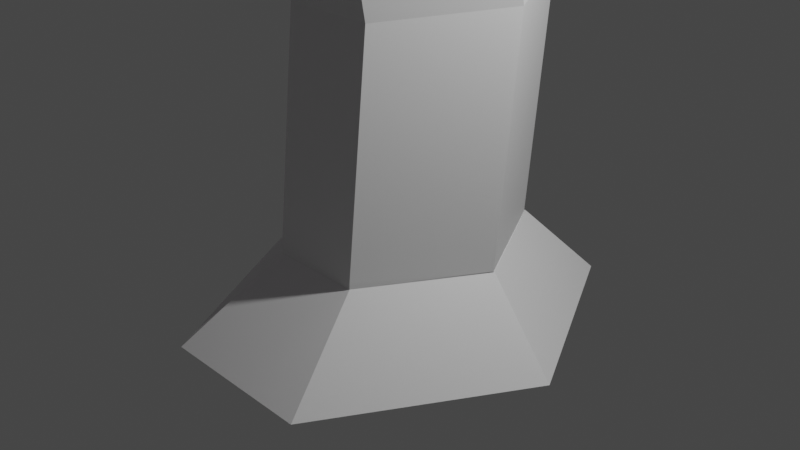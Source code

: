 # Source: TreeOak1.blend  (saved by Blender 3.5.10; exported with 4.5.12 LTS)
import bpy
from mathutils import Matrix  # noqa: F401  (used for matrix-valued properties, if any)

bpy.ops.wm.read_factory_settings(use_empty=True)
scene = bpy.context.scene
scene.name = 'Scene'

# ---- collections
col_collection = bpy.data.collections.new('Collection'); scene.collection.children.link(col_collection)

# ---- images (referenced by path relative to the original .blend; pixels are not part of the script)
import os
ASSET_DIR = os.environ.get("B2B_ASSET_DIR", "")  # directory of the original .blend (textures are referenced by path, not embedded)
HERE = os.path.dirname(os.path.abspath(__file__))  # packed textures are extracted next to this script under _unpacked/

def load_image(name, relpath, width, height, colorspace="sRGB"):
    """Load a texture the original file referenced (path relative to the .blend, or extracted next to this script)."""
    p = next((c for c in (os.path.join(HERE, relpath), os.path.join(ASSET_DIR, relpath)) if relpath and os.path.exists(c)), "")
    if p:
        img = bpy.data.images.load(p, check_existing=True)
        img.name = name
    else:  # same state as the original file: an image datablock whose file is absent (Cycles renders it pink)
        img = bpy.data.images.new(name, width, height)
        img.source = "FILE"
        img.filepath = "//" + (relpath or name)
    img.colorspace_settings.name = colorspace
    return img
img_pngwing_com_png = load_image('pngwing.com.png', 'pngwing.com.png', 1024, 1024, 'sRGB')

# ---- materials (node trees are filled in below, after node groups)
mat_material = bpy.data.materials.new('Material')
mat_material.alpha_threshold = 0.0
mat_material.use_transparent_shadow = False
mat_material.roughness = 0.5
mat_material.line_color = (0.0, 0.0, 0.0, 1.0)
mat_pngwing_com = bpy.data.materials.new('pngwing.com')
mat_pngwing_com.surface_render_method = 'BLENDED'
mat_pngwing_com.blend_method = 'BLEND'

# ---- material node trees
mat_material.use_nodes = True; mat_material.node_tree.nodes.clear()
_N = mat_material.node_tree.nodes; _L = mat_material.node_tree.links
n0 = _N.new('ShaderNodeOutputMaterial'); n0.name = 'Material Output'; n0.location = (300, 300)
n1 = _N.new('ShaderNodeBsdfPrincipled'); n1.name = 'Principled BSDF'; n1.location = (10, 300)
n1.distribution = 'GGX'
n1.subsurface_method = 'RANDOM_WALK_SKIN'
n1.inputs[3].default_value = 1.45
n1.inputs[27].default_value = (0.0, 0.0, 0.0, 1.0)
n1.inputs[28].default_value = 1.0
_L.new(n1.outputs[0], n0.inputs[0])
n0.is_active_output = True
mat_pngwing_com.use_nodes = True; mat_pngwing_com.node_tree.nodes.clear()
_N = mat_pngwing_com.node_tree.nodes; _L = mat_pngwing_com.node_tree.links
n0 = _N.new('ShaderNodeOutputMaterial'); n0.name = 'Material Output'; n0.location = (300, 300)
n1 = _N.new('ShaderNodeTexImage'); n1.name = 'Image Texture'; n1.location = (-200, 300)
n1.image = img_pngwing_com_png
n1.extension = 'CLIP'
n2 = _N.new('ShaderNodeBsdfPrincipled'); n2.name = 'Principled BSDF'; n2.location = (0, 300)
n2.distribution = 'GGX'
n2.subsurface_method = 'RANDOM_WALK_SKIN'
n2.inputs[3].default_value = 1.45
n2.inputs[27].default_value = (0.0, 0.0, 0.0, 1.0)
n2.inputs[28].default_value = 1.0
_L.new(n1.outputs[0], n2.inputs[0])
_L.new(n1.outputs[1], n2.inputs[4])
_L.new(n2.outputs[0], n0.inputs[0])
n0.is_active_output = True

# ---- world
world_world = bpy.data.worlds.new('World'); scene.world = world_world
world_world.use_nodes = True; world_world.node_tree.nodes.clear()
_N = world_world.node_tree.nodes; _L = world_world.node_tree.links
n0 = _N.new('ShaderNodeOutputWorld'); n0.name = 'World Output'; n0.location = (300, 300)
n1 = _N.new('ShaderNodeBackground'); n1.name = 'Background'; n1.location = (10, 300)
n1.inputs[0].default_value = (0.05088, 0.05088, 0.05088, 1.0)
_L.new(n1.outputs[0], n0.inputs[0])
n0.is_active_output = True
world_world.color = (0.05088, 0.05088, 0.05088)
world_world.use_sun_shadow = False
world_world.sun_shadow_jitter_overblur = 0.0

# ---- cameras
cam_camera = bpy.data.cameras.new('Camera')
cam_camera.clip_end = 100.0
cam_camera.ortho_scale = 7.314

# ---- lights
light_light = bpy.data.lights.new('Light', 'POINT')
light_light.transmission_factor = 0.0
light_light.energy = 1000.0
light_light.shadow_soft_size = 0.1
light_light.shadow_maximum_resolution = 0.006
light_light.use_absolute_resolution = True

# ---- meshes
me_cube = bpy.data.meshes.new('Cube')
me_cube.from_pydata([(0.5061, 1.375, -0.1804), (0.8691, 2.134, -1.0), (0.5061, -1.11, -0.1804), (0.8691, -2.134, -1.0), (-0.5061, 1.375, -0.1804), (-0.8691, 2.134, -1.0), (-0.5061, -1.11, -0.1804), (-0.8691, -2.134, -1.0), (-2.046, 0.0, -1.0), (1.191, 0.1322, -0.1804), (-1.191, 0.1322, -0.1804), (2.046, 0.0, -1.0), (0.5061, -1.109, -0.1216), (-0.5061, -1.109, -0.1216), (1.194, 0.1154, -0.1757), (-1.191, 0.1322, -0.1804), (-0.5081, 1.308, -0.2512), (0.5026, 1.353, -0.1908), (0.505, -0.8661, 2.303), (-0.505, -0.8661, 2.303), (1.189, 0.3723, 2.361), (-1.189, 0.3723, 2.361), (-0.505, 1.611, 2.42), (0.505, 1.611, 2.42), (0.4679, -1.724, 7.259), (-0.4679, -1.724, 7.259), (1.101, -0.5757, 7.298), (-1.101, -0.5757, 7.298), (-0.4679, 0.5723, 7.337), (0.4679, 0.5723, 7.337), (0.1919, -0.3998, 12.6), (-0.1919, -0.3998, 12.6), (0.4516, 0.06773, 12.55), (-0.4516, 0.06773, 12.55), (-0.1919, 0.5353, 12.49), (0.1919, 0.5353, 12.49), (0.271, -0.4378, 12.65), (-0.2535, -0.3495, 12.66), (0.5891, 0.02858, 12.59), (-0.5, 0.06833, 12.55), (-0.3517, 0.5646, 12.41), (0.1919, 0.525, 12.43), (0.1919, 1.093, 16.5), (-0.1919, 1.093, 16.5), (0.4516, 1.563, 16.48), (-0.4516, 1.563, 16.48), (-0.1919, 2.034, 16.46), (0.1919, 2.034, 16.46), (0.1919, -0.1216, 20.47), (-0.1919, -0.1216, 20.47), (0.4516, 0.2706, 20.94), (-0.4516, 0.2706, 20.94), (-0.1919, 0.77, 20.67), (0.1919, 0.77, 20.67), (0.1919, -1.634, 22.05), (-0.1919, -1.634, 22.05), (0.4516, -1.163, 22.33), (-0.4516, -1.163, 22.33), (-0.4516, 2.055, 22.88), (-0.1919, 2.474, 22.5), (0.1919, 2.474, 22.5), (0.4516, 2.055, 22.88), (0.1367, -2.166, 24.11), (-0.1367, -2.166, 24.11), (0.3218, -1.9, 24.39), (-0.3218, -1.9, 24.39), (0.1367, -3.834, 24.49), (-0.1367, -3.834, 24.49), (0.3218, -3.84, 24.71), (-0.3218, -3.84, 24.71), (0.06657, -6.183, 23.82), (-0.06657, -6.183, 23.82), (0.1567, -6.243, 24.0), (-0.1567, -6.243, 24.0), (0.1367, -3.358, 24.38), (-0.1367, -3.358, 24.38), (-0.3218, -3.304, 24.91), (0.3218, -3.304, 24.91), (-0.1626, -4.996, 25.58), (0.1626, -4.996, 25.58), (-0.1626, -4.795, 25.79), (0.1626, -4.795, 25.79), (-0.1029, -5.769, 26.74), (0.1029, -5.769, 26.74), (-0.1029, -5.62, 26.85), (0.1029, -5.62, 26.85), (0.4516, 0.8881, 21.72), (-0.4516, 0.8881, 21.72), (0.1919, 1.406, 21.35), (-0.1919, 1.406, 21.35), (0.4516, 1.539, 22.22), (0.1919, 1.935, 21.92), (-0.4516, 1.539, 22.22), (-0.1919, 1.935, 21.92), (-0.3046, 0.6417, 23.67), (-0.3046, 0.2068, 23.33), (0.3046, 0.2068, 23.33), (0.3046, 0.6417, 23.67), (-0.16, -0.8685, 24.83), (-0.16, -1.06, 24.61), (0.16, -1.06, 24.61), (0.16, -0.8685, 24.83), (-0.4516, 1.132, 18.22), (-0.4516, 0.7015, 19.11), (-0.1919, 1.191, 18.99), (-0.1919, 1.613, 18.16), (0.2628, 0.6878, 18.12), (0.1441, 0.2831, 18.9), (-0.1919, 0.2831, 18.93), (-0.1919, 0.6878, 18.13), (0.1919, 1.191, 18.99), (0.1919, 1.613, 18.16), (0.5066, 1.132, 18.24), (0.3734, 0.7015, 19.12), (2.36, 0.6911, 18.84), (2.024, 0.3835, 19.34), (2.487, 1.029, 19.01), (2.11, 0.7014, 19.57), (3.084, 0.6943, 20.98), (2.78, 0.4865, 21.26), (3.14, 0.9227, 21.11), (2.798, 0.7014, 21.42), (5.257, 0.6954, 22.34), (5.01, 0.521, 22.58), (5.308, 0.8871, 22.45), (5.031, 0.7013, 22.71), (-0.1261, 1.062, 13.61), (-0.329, 1.467, 15.01), (0.6268, 1.331, 15.01), (0.2774, 1.009, 13.68), (0.3028, 0.5716, 13.72), (0.4516, 1.022, 15.06), (0.1919, 0.5557, 15.11), (0.1199, 0.06209, 13.78), (-0.5431, 0.4565, 13.92), (-0.1841, 1.022, 15.05), (0.07414, 0.5557, 15.0), (-0.387, 0.06009, 13.87), (-2.347, 0.5293, 16.99), (-1.845, 0.8494, 17.67), (-1.691, 0.5503, 17.6), (-2.181, 0.233, 16.94), (-5.548, 0.5333, 18.62), (-5.248, 0.7379, 19.07), (-5.148, 0.5467, 19.02), (-5.44, 0.344, 18.59), (-7.096, 0.5361, 20.92), (-6.872, 0.6608, 21.16), (-6.816, 0.5443, 21.13), (-7.034, 0.4207, 20.89), (4.775, -0.712, 15.8), (4.641, -0.9687, 15.77), (4.115, -0.6465, 16.05), (4.235, -0.3855, 16.09), (4.137, -1.129, 19.8), (4.065, -1.322, 19.73), (3.618, -1.08, 19.69), (3.678, -0.8838, 19.77), (2.709, -3.177, 12.18), (1.587, -3.09, 12.18), (2.589, -2.65, 13.31), (1.501, -2.651, 13.38), (3.084, -5.097, 16.56), (2.53, -5.217, 16.51), (2.875, -4.705, 17.01), (2.344, -4.851, 17.01), (4.036, -7.113, 17.27), (3.625, -7.322, 17.25), (3.768, -6.767, 17.54), (3.376, -6.981, 17.56), (3.227, 4.506, 15.36), (2.893, 4.313, 16.17), (3.617, 4.067, 16.26), (3.95, 4.26, 15.45), (5.056, 5.573, 18.26), (4.999, 5.231, 18.45), (5.397, 5.16, 18.53), (5.455, 5.502, 18.34), (-2.769, 1.013, 12.71), (-2.749, 1.41, 12.6), (-2.434, 1.81, 13.48), (-2.611, 1.292, 13.76), (-4.525, 1.986, 15.62), (-4.52, 2.383, 15.5), (-4.164, 2.789, 16.37), (-4.314, 2.268, 16.65), (-7.213, 1.982, 16.36), (-7.218, 2.241, 16.29), (-6.964, 2.508, 16.84), (-7.046, 2.167, 17.02), (-3.501, 0.27, 17.49), (-3.945, 0.307, 18.04), (-3.997, 0.532, 18.08), (-3.561, 0.5306, 17.53), (-3.863, 0.8008, 18.57), (-3.347, 0.7902, 18.16), (-3.834, 0.5702, 18.52), (-3.313, 0.5231, 18.1), (-2.804, 0.2496, 20.48), (-2.173, 0.09672, 20.37), (-2.81, 0.02171, 20.41), (-2.18, -0.1672, 20.29), (-3.329, -0.557, 21.98), (-2.895, -0.7494, 22.07), (-3.339, -0.7194, 21.91), (-2.906, -0.9376, 22.0), (1.902, -3.799, 14.29), (2.216, -4.508, 14.85), (2.063, -4.162, 15.04), (1.782, -3.342, 14.75), (2.834, -3.817, 14.3), (2.959, -4.457, 14.86), (2.779, -4.064, 15.05), (2.684, -3.289, 14.74), (2.146, -3.538, 19.35), (1.972, -3.017, 19.48), (2.59, -3.492, 19.39), (2.53, -2.988, 19.5), (2.214, -5.369, 22.06), (2.129, -5.153, 22.22), (2.433, -5.355, 22.09), (2.404, -5.142, 22.23)], [], [(0, 4, 16, 17), (3, 2, 6, 7), (8, 10, 4, 5), (8, 11, 3, 7), (11, 9, 2, 3), (5, 4, 0, 1), (1, 0, 9, 11), (5, 1, 11, 8), (7, 6, 10, 8), (10, 6, 13, 15), (13, 12, 18, 19), (16, 15, 21, 22), (6, 2, 12, 13), (9, 0, 17, 14), (4, 10, 15, 16), (2, 9, 14, 12), (22, 21, 27, 28), (20, 23, 29, 26), (15, 13, 19, 21), (17, 16, 22, 23), (12, 14, 20, 18), (14, 17, 23, 20), (29, 28, 34, 35), (27, 25, 31, 33), (19, 18, 24, 25), (21, 19, 25, 27), (23, 22, 28, 29), (18, 20, 26, 24), (34, 33, 39, 40), (32, 35, 41, 38), (24, 26, 32, 30), (26, 29, 35, 32), (28, 27, 33, 34), (25, 24, 30, 31), (132, 131, 44, 42), (128, 127, 46, 47), (31, 30, 36, 37), (33, 31, 37, 39), (35, 34, 40, 41), (30, 32, 38, 36), (108, 107, 48, 49), (104, 103, 51, 52), (131, 128, 47, 44), (127, 135, 45, 46), (136, 132, 42, 43), (135, 136, 43, 45), (48, 50, 56, 54), (92, 90, 61, 58), (103, 108, 49, 51), (110, 104, 52, 53), (107, 113, 50, 48), (113, 110, 53, 50), (56, 57, 65, 64), (50, 51, 57, 56), (49, 48, 54, 55), (51, 49, 55, 57), (60, 59, 58, 61), (90, 91, 60, 61), (93, 92, 58, 59), (91, 93, 59, 60), (75, 74, 66, 67), (54, 56, 64, 62), (57, 55, 63, 65), (55, 54, 62, 63), (68, 69, 73, 72), (69, 68, 79, 78), (74, 77, 68, 66), (76, 75, 67, 69), (72, 73, 71, 70), (66, 68, 72, 70), (69, 67, 71, 73), (67, 66, 70, 71), (65, 63, 75, 76), (62, 64, 77, 74), (64, 65, 76, 77), (63, 62, 74, 75), (81, 80, 84, 85), (68, 77, 81, 79), (76, 69, 78, 80), (77, 76, 80, 81), (85, 84, 82, 83), (80, 78, 82, 84), (79, 81, 85, 83), (78, 79, 83, 82), (53, 52, 89, 88), (52, 51, 87, 89), (50, 53, 88, 86), (51, 50, 86, 87), (88, 89, 93, 91), (89, 87, 92, 93), (86, 88, 91, 90), (87, 86, 96, 95), (96, 97, 101, 100), (92, 87, 95, 94), (86, 90, 97, 96), (90, 92, 94, 97), (99, 100, 101, 98), (94, 95, 99, 98), (97, 94, 98, 101), (95, 96, 100, 99), (44, 47, 111, 112), (112, 111, 110, 113), (42, 44, 112, 106), (112, 113, 117, 116), (47, 46, 105, 111), (111, 105, 104, 110), (45, 43, 109, 102), (102, 109, 108, 103), (46, 45, 102, 105), (105, 102, 103, 104), (43, 42, 106, 109), (109, 106, 107, 108), (117, 115, 119, 121), (107, 106, 114, 115), (106, 112, 116, 114), (113, 107, 115, 117), (120, 121, 125, 124), (116, 117, 121, 120), (114, 116, 120, 118), (115, 114, 118, 119), (122, 124, 125, 123), (118, 120, 124, 122), (119, 118, 122, 123), (121, 119, 123, 125), (39, 37, 137, 134), (136, 135, 139, 140), (137, 37, 159, 161), (137, 133, 132, 136), (126, 40, 179, 180), (126, 134, 135, 127), (38, 41, 129, 130), (130, 129, 128, 131), (41, 40, 126, 129), (129, 126, 170, 173), (36, 38, 150, 151), (133, 130, 131, 132), (192, 191, 145, 142), (137, 136, 140, 141), (135, 134, 138, 139), (134, 137, 141, 138), (144, 143, 147, 148), (194, 192, 142, 143), (196, 194, 143, 144), (191, 196, 144, 145), (146, 149, 148, 147), (145, 144, 148, 149), (142, 145, 149, 146), (143, 142, 146, 147), (150, 153, 157, 154), (133, 36, 151, 152), (38, 130, 153, 150), (130, 133, 152, 153), (155, 154, 157, 156), (151, 150, 154, 155), (153, 152, 156, 157), (152, 151, 155, 156), (208, 207, 163, 165), (36, 133, 160, 158), (37, 36, 158, 159), (133, 137, 161, 160), (163, 162, 166, 167), (207, 211, 162, 163), (212, 208, 165, 164), (211, 212, 164, 162), (167, 166, 168, 169), (164, 165, 169, 168), (162, 164, 168, 166), (165, 163, 167, 169), (171, 172, 176, 175), (128, 129, 173, 172), (126, 127, 171, 170), (127, 128, 172, 171), (177, 174, 175, 176), (172, 173, 177, 176), (173, 170, 174, 177), (170, 171, 175, 174), (181, 180, 184, 185), (40, 39, 178, 179), (134, 126, 180, 181), (39, 134, 181, 178), (182, 185, 189, 186), (180, 179, 183, 184), (178, 181, 185, 182), (179, 178, 182, 183), (187, 186, 189, 188), (183, 182, 186, 187), (185, 184, 188, 189), (184, 183, 187, 188), (141, 140, 197, 190), (190, 197, 196, 191), (140, 139, 195, 197), (197, 195, 199, 201), (139, 138, 193, 195), (195, 193, 192, 194), (138, 141, 190, 193), (193, 190, 191, 192), (198, 200, 204, 202), (194, 196, 200, 198), (196, 197, 201, 200), (195, 194, 198, 199), (205, 203, 202, 204), (200, 201, 205, 204), (201, 199, 203, 205), (199, 198, 202, 203), (158, 160, 213, 210), (210, 213, 212, 211), (160, 161, 209, 213), (209, 208, 214, 215), (159, 158, 210, 206), (206, 210, 211, 207), (161, 159, 206, 209), (209, 206, 207, 208), (214, 216, 220, 218), (213, 209, 215, 217), (208, 212, 216, 214), (212, 213, 217, 216), (221, 219, 218, 220), (216, 217, 221, 220), (217, 215, 219, 221), (215, 214, 218, 219)])
_uv = me_cube.uv_layers.new(name='UVMap')
_uv.uv.foreach_set('vector', [0.625, 0.5, 0.625, 0.25, 0.625, 0.25, 0.625, 0.5, 0.375, 0.75, 0.625, 0.75, 0.625, 1.0, 0.375, 1.0, 0.375, 0.125, 0.625, 0.125, 0.625, 0.25, 0.375, 0.25, 0.125, 0.625, 0.375, 0.625, 0.375, 0.75, 0.125, 0.75, 0.375, 0.625, 0.625, 0.625, 0.625, 0.75, 0.375, 0.75, 0.375, 0.25, 0.625, 0.25, 0.625, 0.5, 0.375, 0.5, 0.375, 0.5, 0.625, 0.5, 0.625, 0.625, 0.375, 0.625, 0.125, 0.5, 0.375, 0.5, 0.375, 0.625, 0.125, 0.625, 0.375, 0.0, 0.625, 0.0, 0.625, 0.125, 0.375, 0.125, 0.625, 0.125, 0.625, 0.0, 0.625, 0.0, 0.625, 0.125, 0.625, 1.0, 0.625, 0.75, 0.625, 0.75, 0.625, 1.0, 0.625, 0.25, 0.625, 0.125, 0.625, 0.125, 0.625, 0.25, 0.625, 1.0, 0.625, 0.75, 0.625, 0.75, 0.625, 1.0, 0.625, 0.625, 0.625, 0.5, 0.625, 0.5, 0.625, 0.625, 0.625, 0.25, 0.625, 0.125, 0.625, 0.125, 0.625, 0.25, 0.625, 0.75, 0.625, 0.625, 0.625, 0.625, 0.625, 0.75, 0.625, 0.25, 0.625, 0.125, 0.625, 0.125, 0.625, 0.25, 0.625, 0.625, 0.625, 0.5, 0.625, 0.5, 0.625, 0.625, 0.625, 0.125, 0.625, 0.0, 0.625, 0.0, 0.625, 0.125, 0.625, 0.5, 0.625, 0.25, 0.625, 0.25, 0.625, 0.5, 0.625, 0.75, 0.625, 0.625, 0.625, 0.625, 0.625, 0.75, 0.625, 0.625, 0.625, 0.5, 0.625, 0.5, 0.625, 0.625, 0.625, 0.5, 0.625, 0.25, 0.625, 0.25, 0.625, 0.5, 0.625, 0.125, 0.625, 0.0, 0.625, 0.0, 0.625, 0.125, 0.625, 1.0, 0.625, 0.75, 0.625, 0.75, 0.625, 1.0, 0.625, 0.125, 0.625, 0.0, 0.625, 0.0, 0.625, 0.125, 0.625, 0.5, 0.625, 0.25, 0.625, 0.25, 0.625, 0.5, 0.625, 0.75, 0.625, 0.625, 0.625, 0.625, 0.625, 0.75, 0.625, 0.25, 0.625, 0.125, 0.625, 0.125, 0.625, 0.25, 0.625, 0.625, 0.625, 0.5, 0.625, 0.5, 0.625, 0.625, 0.625, 0.75, 0.625, 0.625, 0.625, 0.625, 0.625, 0.75, 0.625, 0.625, 0.625, 0.5, 0.625, 0.5, 0.625, 0.625, 0.625, 0.25, 0.625, 0.125, 0.625, 0.125, 0.625, 0.25, 0.625, 1.0, 0.625, 0.75, 0.625, 0.75, 0.625, 1.0, 0.625, 0.75, 0.625, 0.625, 0.625, 0.625, 0.625, 0.75, 0.625, 0.5, 0.625, 0.25, 0.625, 0.25, 0.625, 0.5, 0.625, 1.0, 0.625, 0.75, 0.625, 0.75, 0.625, 1.0, 0.625, 0.125, 0.625, 0.0, 0.625, 0.0, 0.625, 0.125, 0.625, 0.5, 0.625, 0.25, 0.625, 0.25, 0.625, 0.5, 0.625, 0.75, 0.625, 0.625, 0.625, 0.625, 0.625, 0.75, 0.625, 1.0, 0.625, 0.75, 0.625, 0.75, 0.625, 1.0, 0.625, 0.2331, 0.625, 0.1056, 0.625, 0.125, 0.625, 0.25, 0.625, 0.625, 0.625, 0.5, 0.625, 0.5, 0.625, 0.625, 0.625, 0.25, 0.625, 0.125, 0.625, 0.125, 0.625, 0.25, 0.625, 1.0, 0.625, 0.75, 0.625, 0.75, 0.625, 1.0, 0.625, 0.125, 0.625, 0.0, 0.625, 0.0, 0.625, 0.125, 0.625, 0.75, 0.625, 0.625, 0.625, 0.625, 0.625, 0.75, 0.875, 0.625, 0.625, 0.625, 0.625, 0.625, 0.875, 0.625, 0.625, 0.1056, 0.625, -0.01293, 0.625, 0.0, 0.625, 0.125, 0.625, 0.5169, 0.625, 0.2331, 0.625, 0.25, 0.625, 0.5, 0.625, 0.75, 0.625, 0.6444, 0.625, 0.625, 0.625, 0.75, 0.625, 0.6444, 0.625, 0.5169, 0.625, 0.5, 0.625, 0.625, 0.625, 0.625, 0.875, 0.625, 0.875, 0.625, 0.625, 0.625, 0.625, 0.625, 0.875, 0.625, 0.875, 0.625, 0.625, 0.625, 0.625, 1.0, 0.625, 0.75, 0.625, 0.75, 0.625, 1.0, 0.625, 0.125, 0.625, 0.0, 0.625, 0.0, 0.625, 0.125, 0.625, 0.5, 0.875, 0.5, 0.875, 0.625, 0.625, 0.625, 0.625, 0.625, 0.625, 0.5, 0.625, 0.5, 0.625, 0.625, 0.625, 0.25, 0.625, 0.125, 0.625, 0.125, 0.625, 0.25, 0.625, 0.5, 0.625, 0.25, 0.625, 0.25, 0.625, 0.5, 0.625, 1.0, 0.625, 0.75, 0.625, 0.75, 0.625, 1.0, 0.625, 0.75, 0.625, 0.625, 0.625, 0.625, 0.625, 0.75, 0.625, 0.125, 0.625, 0.0, 0.625, 0.0, 0.625, 0.125, 0.625, 1.0, 0.625, 0.75, 0.625, 0.75, 0.625, 1.0, 0.625, 0.625, 0.875, 0.625, 0.875, 0.625, 0.625, 0.625, 0.875, 0.625, 0.625, 0.625, 0.625, 0.625, 0.875, 0.625, 0.625, 0.75, 0.625, 0.625, 0.625, 0.625, 0.625, 0.75, 0.625, 0.125, 0.625, 3.448e-07, 0.625, 0.0, 0.625, 0.125, 0.625, 0.625, 0.875, 0.625, 0.875, 0.75, 0.625, 0.75, 0.625, 0.75, 0.625, 0.625, 0.625, 0.625, 0.625, 0.75, 0.625, 0.125, 0.625, 0.0, 0.625, 0.0, 0.625, 0.125, 0.625, 1.0, 0.625, 0.75, 0.625, 0.75, 0.625, 1.0, 0.625, 0.125, 0.625, 0.0, 0.625, 3.448e-07, 0.625, 0.125, 0.625, 0.75, 0.625, 0.625, 0.625, 0.625, 0.625, 0.75, 0.625, 0.625, 0.875, 0.625, 0.875, 0.625, 0.625, 0.625, 0.625, 1.0, 0.625, 0.75, 0.625, 0.75, 0.625, 1.0, 0.625, 0.625, 0.875, 0.625, 0.875, 0.625, 0.625, 0.625, 0.625, 0.625, 0.625, 0.625, 0.625, 0.625, 0.625, 0.625, 0.625, 0.125, 0.625, 0.125, 0.625, 0.125, 0.625, 0.125, 0.625, 0.625, 0.875, 0.625, 0.875, 0.625, 0.625, 0.625, 0.625, 0.625, 0.875, 0.625, 0.875, 0.625, 0.625, 0.625, 0.625, 0.125, 0.625, 0.125, 0.625, 0.125, 0.625, 0.125, 0.625, 0.625, 0.625, 0.625, 0.625, 0.625, 0.625, 0.625, 0.875, 0.625, 0.625, 0.625, 0.625, 0.625, 0.875, 0.625, 0.625, 0.5, 0.625, 0.25, 0.625, 0.25, 0.625, 0.5, 0.625, 0.25, 0.625, 0.125, 0.625, 0.125, 0.625, 0.25, 0.625, 0.625, 0.625, 0.5, 0.625, 0.5, 0.625, 0.625, 0.875, 0.625, 0.625, 0.625, 0.625, 0.625, 0.875, 0.625, 0.625, 0.5, 0.625, 0.25, 0.625, 0.25, 0.625, 0.5, 0.625, 0.25, 0.625, 0.125, 0.625, 0.125, 0.625, 0.25, 0.625, 0.625, 0.625, 0.5, 0.625, 0.5, 0.625, 0.625, 0.875, 0.625, 0.625, 0.625, 0.625, 0.625, 0.875, 0.625, 0.625, 0.625, 0.625, 0.625, 0.625, 0.625, 0.625, 0.625, 0.625, 0.125, 0.625, 0.125, 0.625, 0.125, 0.625, 0.125, 0.625, 0.625, 0.625, 0.625, 0.625, 0.625, 0.625, 0.625, 0.625, 0.625, 0.875, 0.625, 0.875, 0.625, 0.625, 0.625, 0.875, 0.625, 0.625, 0.625, 0.625, 0.625, 0.875, 0.625, 0.625, 0.125, 0.625, 0.125, 0.625, 0.125, 0.625, 0.125, 0.625, 0.625, 0.875, 0.625, 0.875, 0.625, 0.625, 0.625, 0.875, 0.625, 0.625, 0.625, 0.625, 0.625, 0.875, 0.625, 0.625, 0.625, 0.625, 0.5, 0.625, 0.5, 0.625, 0.6103, 0.625, 0.6103, 0.625, 0.5, 0.625, 0.5169, 0.625, 0.6444, 0.625, 0.75, 0.625, 0.625, 0.625, 0.6103, 0.625, 0.7318, 0.625, 0.6103, 0.625, 0.6444, 0.625, 0.6444, 0.625, 0.6103, 0.625, 0.5, 0.625, 0.25, 0.625, 0.25, 0.625, 0.5, 0.625, 0.5, 0.625, 0.25, 0.625, 0.2331, 0.625, 0.5169, 0.625, 0.125, 0.625, 0.0, 0.625, 0.0182, 0.625, 0.1397, 0.625, 0.1397, 0.625, 0.0182, 0.625, -0.01293, 0.625, 0.1056, 0.625, 0.25, 0.625, 0.125, 0.625, 0.1397, 0.625, 0.25, 0.625, 0.25, 0.625, 0.1397, 0.625, 0.1056, 0.625, 0.2331, 0.625, 1.0, 0.625, 0.75, 0.625, 0.7318, 0.625, 1.0, 0.625, 1.0, 0.625, 0.7318, 0.625, 0.75, 0.625, 1.0, 0.625, 0.6444, 0.625, 0.75, 0.625, 0.75, 0.625, 0.6444, 0.625, 0.75, 0.625, 0.7318, 0.625, 0.7318, 0.625, 0.75, 0.625, 0.7318, 0.625, 0.6103, 0.625, 0.6103, 0.625, 0.7318, 0.625, 0.6444, 0.625, 0.75, 0.625, 0.75, 0.625, 0.6444, 0.625, 0.6103, 0.625, 0.6444, 0.625, 0.6444, 0.625, 0.6103, 0.625, 0.6103, 0.625, 0.6444, 0.625, 0.6444, 0.625, 0.6103, 0.625, 0.7318, 0.625, 0.6103, 0.625, 0.6103, 0.625, 0.7318, 0.625, 0.75, 0.625, 0.7318, 0.625, 0.7318, 0.625, 0.75, 0.625, 0.7318, 0.625, 0.6103, 0.625, 0.6444, 0.625, 0.75, 0.625, 0.7318, 0.625, 0.6103, 0.625, 0.6103, 0.625, 0.7318, 0.625, 0.75, 0.625, 0.7318, 0.625, 0.7318, 0.625, 0.75, 0.625, 0.6444, 0.625, 0.75, 0.625, 0.75, 0.625, 0.6444, 0.625, 0.125, 0.625, 0.0, 0.625, 0.0, 0.625, 0.125, 0.625, 0.0, 0.625, 0.125, 0.625, 0.125, 0.625, 0.0, 0.625, 0.0, 0.625, 0.0, 0.625, 0.0, 0.625, 0.0, 0.625, 1.0, 0.625, 0.75, 0.625, 0.75, 0.625, 1.0, 0.625, 0.25, 0.625, 0.25, 0.625, 0.25, 0.625, 0.25, 0.625, 0.25, 0.625, 0.125, 0.625, 0.125, 0.625, 0.25, 0.625, 0.625, 0.625, 0.5, 0.625, 0.5, 0.625, 0.625, 0.625, 0.625, 0.625, 0.5, 0.625, 0.5, 0.625, 0.625, 0.625, 0.5, 0.625, 0.25, 0.625, 0.25, 0.625, 0.5, 0.625, 0.5, 0.625, 0.25, 0.625, 0.25, 0.625, 0.5, 0.625, 0.75, 0.625, 0.625, 0.625, 0.625, 0.625, 0.75, 0.625, 0.75, 0.625, 0.625, 0.625, 0.625, 0.625, 0.75, 0.625, 0.125, 0.625, -0.005494, 0.625, 0.0, 0.625, 0.125, 0.625, 1.0, 0.625, 1.0, 0.625, 1.0, 0.625, 1.0, 0.625, 0.125, 0.625, 0.125, 0.625, 0.125, 0.625, 0.125, 0.625, 0.125, 0.625, 0.0, 0.625, 0.0, 0.625, 0.125, 0.625, 0.0, 0.625, 0.125, 0.625, 0.125, 0.625, 0.0, 0.625, 0.122, 0.625, 0.125, 0.625, 0.125, 0.625, 0.125, 0.625, 0.0006076, 0.625, 0.122, 0.625, 0.125, 0.625, 0.0, 0.625, 1.0, 0.625, 1.0, 0.625, 1.0, 0.625, 1.0, 0.625, 0.125, 0.625, 0.0, 0.625, 0.0, 0.625, 0.125, 0.625, 1.0, 0.625, 1.0, 0.625, 1.0, 0.625, 1.0, 0.625, 0.125, 0.625, 0.0, 0.625, 0.0, 0.625, 0.125, 0.625, 0.125, 0.625, 0.125, 0.625, 0.125, 0.625, 0.125, 0.625, 0.625, 0.625, 0.625, 0.625, 0.625, 0.625, 0.625, 0.625, 0.75, 0.625, 0.75, 0.625, 0.75, 0.625, 0.75, 0.625, 0.625, 0.625, 0.625, 0.625, 0.625, 0.625, 0.625, 0.625, 0.625, 0.625, 0.75, 0.625, 0.75, 0.625, 0.625, 0.625, 0.75, 0.625, 0.625, 0.625, 0.625, 0.625, 0.75, 0.625, 0.75, 0.625, 0.625, 0.625, 0.625, 0.625, 0.75, 0.625, 0.625, 0.625, 0.75, 0.625, 0.75, 0.625, 0.625, 0.625, 0.75, 0.625, 0.75, 0.625, 0.75, 0.625, 0.75, 0.625, 0.0, 0.625, 0.0, 0.625, 0.0, 0.625, 0.0, 0.625, 0.75, 0.625, 0.75, 0.625, 0.75, 0.625, 0.75, 0.625, 1.0, 0.625, 0.75, 0.625, 0.75, 0.625, 1.0, 0.625, 0.75, 0.625, 1.0, 0.625, 1.0, 0.625, 0.75, 0.625, 1.0, 0.625, 0.75, 0.625, 0.75, 0.625, 1.0, 0.625, 0.9887, 0.625, 0.7455, 0.625, 0.75, 0.625, 1.0, 0.625, 0.75, 0.625, 0.9831, 0.625, 1.0, 0.625, 0.75, 0.625, 0.7455, 0.625, 0.75, 0.625, 0.75, 0.625, 0.75, 0.625, 1.0, 0.625, 0.75, 0.625, 0.75, 0.625, 1.0, 0.625, 0.75, 0.625, 1.0, 0.625, 1.0, 0.625, 0.75, 0.625, 0.75, 0.625, 0.75, 0.625, 0.75, 0.625, 0.75, 0.625, 0.0, 0.625, 0.0, 0.625, 0.0, 0.625, 0.0, 0.625, 0.25, 0.625, 0.5, 0.625, 0.5, 0.625, 0.25, 0.625, 0.5, 0.625, 0.5, 0.625, 0.5, 0.625, 0.5, 0.625, 0.25, 0.625, 0.25, 0.625, 0.25, 0.625, 0.25, 0.625, 0.25, 0.625, 0.5, 0.625, 0.5, 0.625, 0.25, 0.625, 0.5, 0.625, 0.25, 0.625, 0.25, 0.625, 0.5, 0.625, 0.5, 0.625, 0.5, 0.625, 0.5, 0.625, 0.5, 0.625, 0.5, 0.625, 0.25, 0.625, 0.25, 0.625, 0.5, 0.625, 0.25, 0.625, 0.25, 0.625, 0.25, 0.625, 0.25, 0.625, 0.125, 0.625, 0.25, 0.625, 0.25, 0.625, 0.125, 0.625, 0.25, 0.625, 0.125, 0.625, 0.125, 0.625, 0.25, 0.625, 0.125, 0.625, 0.25, 0.625, 0.25, 0.625, 0.125, 0.625, 0.125, 0.625, 0.125, 0.625, 0.125, 0.625, 0.125, 0.625, 0.125, 0.625, 0.125, 0.625, 0.125, 0.625, 0.125, 0.625, 0.25, 0.625, 0.25, 0.625, 0.25, 0.625, 0.25, 0.625, 0.125, 0.625, 0.125, 0.625, 0.125, 0.625, 0.125, 0.625, 0.25, 0.625, 0.125, 0.625, 0.125, 0.625, 0.25, 0.625, 0.25, 0.625, 0.125, 0.625, 0.125, 0.625, 0.25, 0.625, 0.25, 0.625, 0.125, 0.625, 0.125, 0.625, 0.25, 0.625, 0.125, 0.625, 0.25, 0.625, 0.25, 0.625, 0.125, 0.625, 0.25, 0.625, 0.25, 0.625, 0.25, 0.625, 0.25, 0.625, 1.0, 0.625, 1.0, 0.625, 1.0, 0.625, 1.0, 0.625, 1.0, 0.625, 1.0, 0.625, 1.0, 0.625, 1.0, 0.625, 0.0, 0.625, 0.125, 0.625, 0.125, 0.625, 0.001535, 0.625, 0.001535, 0.625, 0.125, 0.625, 0.125, 0.625, 0.001535, 0.625, 0.125, 0.625, 0.125, 0.625, 0.1281, 0.625, 0.125, 0.625, 0.125, 0.625, 0.1281, 0.625, 0.125, 0.625, 0.122, 0.625, 0.125, 0.625, 0.0, 0.625, 0.001891, 0.625, 0.1281, 0.625, 0.1281, 0.625, 0.001891, 0.625, -0.005494, 0.625, 0.125, 0.625, 0.122, 0.625, 0.0006076, 0.625, 0.0006076, 0.625, 0.122, 0.625, 0.122, 0.625, 0.0006076, 0.625, 0.0006076, 0.625, 0.122, 0.625, 1.0, 0.625, 1.0, 0.625, 1.0, 0.625, 1.0, 0.625, 0.125, 0.625, 0.122, 0.625, 0.122, 0.625, 0.125, 0.625, 0.001535, 0.625, 0.125, 0.625, 0.122, 0.625, 0.0006076, 0.625, 1.0, 0.625, 1.0, 0.625, 1.0, 0.625, 1.0, 0.625, 0.001535, 0.625, 0.125, 0.625, 0.125, 0.625, 0.001535, 0.625, 0.125, 0.625, 0.122, 0.625, 0.122, 0.625, 0.125, 0.625, 0.75, 0.625, 0.75, 0.625, 0.751, 0.625, 0.75, 0.625, 0.75, 0.625, 0.751, 0.625, 0.75, 0.625, 0.7455, 0.625, 0.75, 0.625, 1.0, 0.625, 1.003, 0.625, 0.751, 0.625, 0.0, 0.625, 0.0, 0.625, 0.0, 0.625, 0.0, 0.625, 1.0, 0.625, 0.75, 0.625, 0.75, 0.625, 1.026, 0.625, 1.026, 0.625, 0.75, 0.625, 0.7455, 0.625, 0.9887, 0.625, 0.0, 0.625, 0.0, 0.625, 0.0, 0.625, 0.0, 0.625, 0.0, 0.625, 0.0, 0.625, 0.0, 0.625, 0.0, 0.625, 0.9831, 0.625, 0.75, 0.625, 0.75, 0.625, 0.9831, 0.625, 0.751, 0.625, 1.003, 0.625, 1.003, 0.625, 0.751, 0.625, 0.9831, 0.625, 0.75, 0.625, 0.75, 0.625, 0.9831, 0.625, 0.75, 0.625, 0.751, 0.625, 0.751, 0.625, 0.75, 0.625, 0.751, 0.625, 1.003, 0.625, 0.9831, 0.625, 0.75, 0.625, 0.75, 0.625, 0.751, 0.625, 0.751, 0.625, 0.75, 0.625, 0.751, 0.625, 1.003, 0.625, 1.003, 0.625, 0.751, 0.625, 0.0, 0.625, 0.0, 0.625, 0.0, 0.625, 0.0])
me_cube.materials.append(mat_material)
me_cube.use_mirror_vertex_groups = False
me_cube.update()
me_pngwing_com = bpy.data.meshes.new('pngwing.com')
me_pngwing_com.from_pydata([(-0.01435, -0.01432, 0.05101), (-0.3652, 0.162, -0.01382), (-0.3435, 0.02892, 0.03074), (-0.3552, -0.1476, 0.01078), (-0.3364, -0.3031, 0.05626), (-0.2127, 0.4418, 0.0877), (-0.01408, 0.5604, 0.0005346), (0.3801, -0.1476, 0.01078), (0.3543, 0.2842, -0.0204), (-0.3022, 0.2998, 0.01078), (0.2298, -0.2823, 0.04391), (-0.03346, -0.3092, -0.007074), (0.3315, 0.1213, 0.05415), (0.4257, -0.07888, 0.01078), (0.1569, 0.4097, 0.07093), (0.326, 0.008666, 0.01116), (0.1531, -0.4492, -0.001588), (0.02282, 0.1626, 0.04098), (-0.01482, 0.4181, 0.08318), (0.01503, 0.3013, -0.02412)], [], [(4, 11, 10, 7, 3), (3, 7, 13, 15, 0, 2), (0, 15, 12, 17), (17, 12, 8, 19), (9, 19, 18, 5), (6, 5, 18, 14), (11, 16, 10), (1, 17, 19, 9), (19, 8, 14, 18), (2, 0, 17, 1)])
_uv = me_pngwing_com.uv_layers.new(name='UVMap')
_uv.uv.foreach_set('vector', [0.0, 0.1429, 0.4128, 0.1429, 0.7622, 0.1429, 0.9416, 0.2857, 0.0, 0.2857, 0.0, 0.2857, 0.9416, 0.2857, 1.0, 0.3515, 0.868, 0.4286, 0.4463, 0.4286, 0.0, 0.4286, 0.4463, 0.4286, 0.868, 0.4286, 0.9155, 0.5714, 0.4707, 0.5714, 0.4707, 0.5714, 0.9155, 0.5714, 0.891, 0.7143, 0.4911, 0.7143, 0.06791, 0.7143, 0.4911, 0.7143, 0.4099, 0.8571, 0.1522, 0.8571, 0.471, 1.0, 0.1522, 0.8571, 0.4099, 0.8571, 0.6534, 0.8571, 0.4128, 0.1429, 0.6963, 0.0, 0.7622, 0.1429, 0.0, 0.5714, 0.4707, 0.5714, 0.4911, 0.7143, 0.06791, 0.7143, 0.4911, 0.7143, 0.891, 0.7143, 0.6534, 0.8571, 0.4099, 0.8571, 0.0, 0.4286, 0.4463, 0.4286, 0.4707, 0.5714, 0.0, 0.5714])
me_pngwing_com.materials.append(mat_pngwing_com)
me_pngwing_com.update()

# ---- objects
ob_cube = bpy.data.objects.new('Cube', me_cube)
ob_light = bpy.data.objects.new('Light', light_light)
ob_camera = bpy.data.objects.new('Camera', cam_camera)
ob_pngwing_com = bpy.data.objects.new('pngwing.com', me_pngwing_com)

# ---- transforms, parenting, visibility, modifiers, constraints
ob_cube.location = (0.0, 0.0, 0.0)
ob_cube.lock_rotations_4d = False
ob_cube.empty_display_type = 'ARROWS'
ob_cube.lineart.crease_threshold = 0.0
_vg = ob_cube.vertex_groups.new(name='Group')
_m = ob_cube.modifiers.new('ParticleSystem', 'PARTICLE_SYSTEM')
ob_light.location = (4.076, 1.005, 5.904)
ob_light.rotation_euler = (0.6503, 0.05522, 1.866)
ob_light.lock_rotations_4d = False
ob_light.empty_display_type = 'ARROWS'
ob_light.color = (0.0, 0.0, 0.0, 0.0)
ob_light.lineart.crease_threshold = 0.0
ob_camera.location = (7.359, -6.926, 4.958)
ob_camera.rotation_euler = (1.109, 0.0, 0.8149)
ob_camera.lock_rotations_4d = False
ob_camera.empty_display_type = 'ARROWS'
ob_camera.color = (0.0, 0.0, 0.0, 0.0)
ob_camera.display_type = 'WIRE'
ob_camera.lineart.crease_threshold = 0.0
ob_pngwing_com.location = (-9.14, -8.511, 9.162)
ob_pngwing_com.rotation_euler = (0.0, 0.0, 1.571)
ob_pngwing_com.scale = (9.891, 9.891, 9.891)

# ---- collection membership
col_collection.objects.link(ob_cube)
col_collection.objects.link(ob_light)
col_collection.objects.link(ob_camera)
col_collection.objects.link(ob_pngwing_com)

# ---- scene / render settings (as saved in the file)
scene.camera = ob_camera
scene.frame_start = 1; scene.frame_end = 250; scene.frame_set(1)
scene.render.engine = 'BLENDER_EEVEE_NEXT'
scene.cycles.sampling_pattern = 'TABULATED_SOBOL'
scene.view_settings.view_transform = 'Filmic'
bpy.context.view_layer.update()
